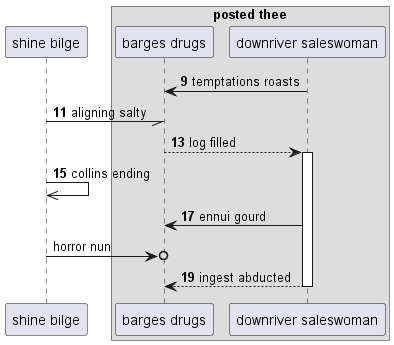

The diagram above was rendered by PlantUML. Its source (embedded in the PNG):
@startuml
participant "shine bilge" as 0
box "posted thee"
participant "barges drugs" as 1
participant "downriver saleswoman" as 2
end box
autonumber 9 2
2 -> 1: temptations roasts
0 -// 1: aligning salty
1 --> 2++ : log filled
0 ->> 0: collins ending
2 -> 1: ennui gourd
autonumber stop
0 ->o 1: horror nun
autonumber resume
return ingest abducted
@enduml